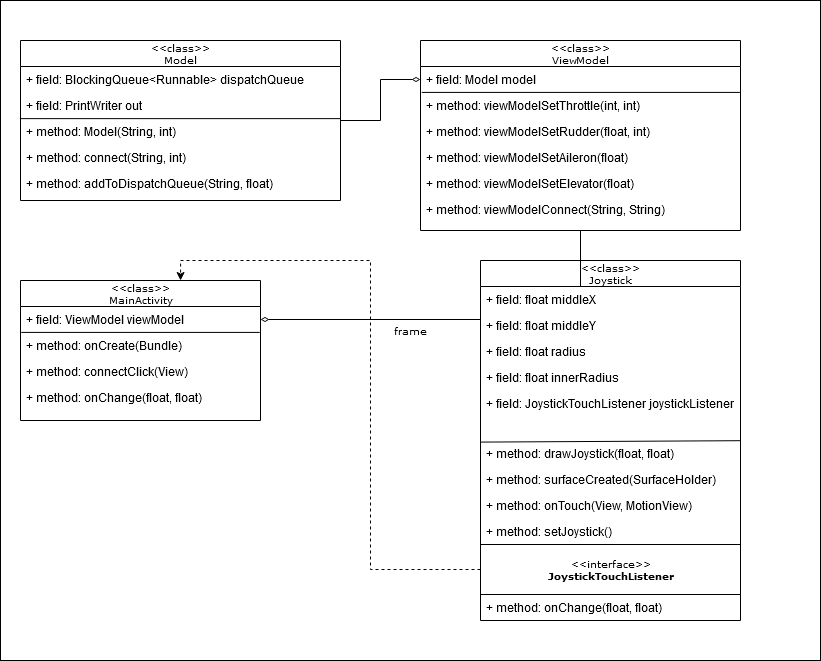

The diagram above was exported from draw.io. Its source (the exported page's mxGraphModel, read from the mxfile embedded in the PNG):
<mxGraphModel dx="1360" dy="792" grid="1" gridSize="10" guides="1" tooltips="1" connect="1" arrows="1" fold="1" page="1" pageScale="1" pageWidth="850" pageHeight="1100" background="none" math="0" shadow="0">
  <root>
    <mxCell id="0" />
    <mxCell id="1" parent="0" />
    <mxCell id="17acba5748e5396b-1" value="frame" style="whiteSpace=wrap;html=1;rounded=0;shadow=0;comic=0;labelBackgroundColor=none;strokeWidth=1;fontFamily=Verdana;fontSize=10;align=center;" parent="1" vertex="1">
      <mxGeometry x="20" y="20" width="820" height="660" as="geometry" />
    </mxCell>
    <mxCell id="nNPITP23F-K2_g6FC2Ew-30" style="edgeStyle=orthogonalEdgeStyle;rounded=0;orthogonalLoop=1;jettySize=auto;html=1;entryX=1;entryY=0.5;entryDx=0;entryDy=0;endArrow=diamondThin;endFill=0;" edge="1" parent="1" source="17acba5748e5396b-20" target="nNPITP23F-K2_g6FC2Ew-6">
      <mxGeometry relative="1" as="geometry" />
    </mxCell>
    <mxCell id="17acba5748e5396b-20" value="&lt;div&gt;&amp;lt;&amp;lt;class&amp;gt;&amp;gt;&lt;/div&gt;&lt;div&gt;ViewModel&lt;br&gt;&lt;/div&gt;" style="swimlane;html=1;fontStyle=0;childLayout=stackLayout;horizontal=1;startSize=26;fillColor=none;horizontalStack=0;resizeParent=1;resizeLast=0;collapsible=1;marginBottom=0;swimlaneFillColor=#ffffff;rounded=0;shadow=0;comic=0;labelBackgroundColor=none;strokeWidth=1;fontFamily=Verdana;fontSize=10;align=center;" parent="1" vertex="1">
      <mxGeometry x="440" y="60" width="320" height="190" as="geometry" />
    </mxCell>
    <mxCell id="17acba5748e5396b-21" value="+ field: Model model" style="text;html=1;strokeColor=none;fillColor=none;align=left;verticalAlign=top;spacingLeft=4;spacingRight=4;whiteSpace=wrap;overflow=hidden;rotatable=0;points=[[0,0.5],[1,0.5]];portConstraint=eastwest;" parent="17acba5748e5396b-20" vertex="1">
      <mxGeometry y="26" width="320" height="26" as="geometry" />
    </mxCell>
    <mxCell id="17acba5748e5396b-24" value="+ method: viewModelSetThrottle(int, int)" style="text;html=1;strokeColor=none;fillColor=none;align=left;verticalAlign=top;spacingLeft=4;spacingRight=4;whiteSpace=wrap;overflow=hidden;rotatable=0;points=[[0,0.5],[1,0.5]];portConstraint=eastwest;" parent="17acba5748e5396b-20" vertex="1">
      <mxGeometry y="52" width="320" height="26" as="geometry" />
    </mxCell>
    <mxCell id="nNPITP23F-K2_g6FC2Ew-35" value="" style="endArrow=none;html=1;exitX=0.004;exitY=-0.003;exitDx=0;exitDy=0;exitPerimeter=0;entryX=0.998;entryY=-0.003;entryDx=0;entryDy=0;entryPerimeter=0;" edge="1" parent="17acba5748e5396b-20" source="17acba5748e5396b-24" target="17acba5748e5396b-24">
      <mxGeometry width="50" height="50" relative="1" as="geometry">
        <mxPoint x="20" y="260" as="sourcePoint" />
        <mxPoint x="70" y="210" as="targetPoint" />
      </mxGeometry>
    </mxCell>
    <mxCell id="nNPITP23F-K2_g6FC2Ew-36" value="+ method: viewModelSetRudder(float, int)" style="text;html=1;strokeColor=none;fillColor=none;align=left;verticalAlign=top;spacingLeft=4;spacingRight=4;whiteSpace=wrap;overflow=hidden;rotatable=0;points=[[0,0.5],[1,0.5]];portConstraint=eastwest;" vertex="1" parent="17acba5748e5396b-20">
      <mxGeometry y="78" width="320" height="26" as="geometry" />
    </mxCell>
    <mxCell id="nNPITP23F-K2_g6FC2Ew-37" value="+ method: viewModelSetAileron(float)" style="text;html=1;strokeColor=none;fillColor=none;align=left;verticalAlign=top;spacingLeft=4;spacingRight=4;whiteSpace=wrap;overflow=hidden;rotatable=0;points=[[0,0.5],[1,0.5]];portConstraint=eastwest;" vertex="1" parent="17acba5748e5396b-20">
      <mxGeometry y="104" width="320" height="26" as="geometry" />
    </mxCell>
    <mxCell id="nNPITP23F-K2_g6FC2Ew-38" value="+ method: viewModelSetElevator(float)" style="text;html=1;strokeColor=none;fillColor=none;align=left;verticalAlign=top;spacingLeft=4;spacingRight=4;whiteSpace=wrap;overflow=hidden;rotatable=0;points=[[0,0.5],[1,0.5]];portConstraint=eastwest;" vertex="1" parent="17acba5748e5396b-20">
      <mxGeometry y="130" width="320" height="26" as="geometry" />
    </mxCell>
    <mxCell id="nNPITP23F-K2_g6FC2Ew-39" value="+ method: viewModelConnect(String, String)" style="text;html=1;strokeColor=none;fillColor=none;align=left;verticalAlign=top;spacingLeft=4;spacingRight=4;whiteSpace=wrap;overflow=hidden;rotatable=0;points=[[0,0.5],[1,0.5]];portConstraint=eastwest;" vertex="1" parent="17acba5748e5396b-20">
      <mxGeometry y="156" width="320" height="26" as="geometry" />
    </mxCell>
    <mxCell id="17acba5748e5396b-30" value="&lt;div&gt;&amp;lt;&amp;lt;class&amp;gt;&amp;gt;&lt;/div&gt;&lt;div&gt;Joystick&lt;br&gt;&lt;/div&gt;" style="swimlane;html=1;fontStyle=0;childLayout=stackLayout;horizontal=1;startSize=26;fillColor=none;horizontalStack=0;resizeParent=1;resizeLast=0;collapsible=1;marginBottom=0;swimlaneFillColor=#ffffff;rounded=0;shadow=0;comic=0;labelBackgroundColor=none;strokeWidth=1;fontFamily=Verdana;fontSize=10;align=center;" parent="1" vertex="1">
      <mxGeometry x="500" y="280" width="260" height="360" as="geometry" />
    </mxCell>
    <mxCell id="17acba5748e5396b-31" value="+ field: float middleX" style="text;html=1;strokeColor=none;fillColor=none;align=left;verticalAlign=top;spacingLeft=4;spacingRight=4;whiteSpace=wrap;overflow=hidden;rotatable=0;points=[[0,0.5],[1,0.5]];portConstraint=eastwest;" parent="17acba5748e5396b-30" vertex="1">
      <mxGeometry y="26" width="260" height="26" as="geometry" />
    </mxCell>
    <mxCell id="17acba5748e5396b-32" value="+ field: float middleY" style="text;html=1;strokeColor=none;fillColor=none;align=left;verticalAlign=top;spacingLeft=4;spacingRight=4;whiteSpace=wrap;overflow=hidden;rotatable=0;points=[[0,0.5],[1,0.5]];portConstraint=eastwest;" parent="17acba5748e5396b-30" vertex="1">
      <mxGeometry y="52" width="260" height="26" as="geometry" />
    </mxCell>
    <mxCell id="17acba5748e5396b-33" value="+ field: float radius" style="text;html=1;strokeColor=none;fillColor=none;align=left;verticalAlign=top;spacingLeft=4;spacingRight=4;whiteSpace=wrap;overflow=hidden;rotatable=0;points=[[0,0.5],[1,0.5]];portConstraint=eastwest;" parent="17acba5748e5396b-30" vertex="1">
      <mxGeometry y="78" width="260" height="26" as="geometry" />
    </mxCell>
    <mxCell id="nNPITP23F-K2_g6FC2Ew-11" value="+ field: float innerRadius" style="text;html=1;strokeColor=none;fillColor=none;align=left;verticalAlign=top;spacingLeft=4;spacingRight=4;whiteSpace=wrap;overflow=hidden;rotatable=0;points=[[0,0.5],[1,0.5]];portConstraint=eastwest;" vertex="1" parent="17acba5748e5396b-30">
      <mxGeometry y="104" width="260" height="26" as="geometry" />
    </mxCell>
    <mxCell id="nNPITP23F-K2_g6FC2Ew-12" value="+ field: JoystickTouchListener joystickListener" style="text;html=1;strokeColor=none;fillColor=none;align=left;verticalAlign=top;spacingLeft=4;spacingRight=4;whiteSpace=wrap;overflow=hidden;rotatable=0;points=[[0,0.5],[1,0.5]];portConstraint=eastwest;" vertex="1" parent="17acba5748e5396b-30">
      <mxGeometry y="130" width="260" height="50" as="geometry" />
    </mxCell>
    <mxCell id="nNPITP23F-K2_g6FC2Ew-17" value="" style="endArrow=none;html=1;entryX=0;entryY=1.032;entryDx=0;entryDy=0;entryPerimeter=0;exitX=0.998;exitY=1.004;exitDx=0;exitDy=0;exitPerimeter=0;" edge="1" parent="17acba5748e5396b-30" source="nNPITP23F-K2_g6FC2Ew-12" target="nNPITP23F-K2_g6FC2Ew-12">
      <mxGeometry width="50" height="50" relative="1" as="geometry">
        <mxPoint x="-260" y="280" as="sourcePoint" />
        <mxPoint x="-210" y="230" as="targetPoint" />
      </mxGeometry>
    </mxCell>
    <mxCell id="nNPITP23F-K2_g6FC2Ew-18" value="+ method: drawJoystick(float, float)" style="text;html=1;strokeColor=none;fillColor=none;align=left;verticalAlign=top;spacingLeft=4;spacingRight=4;whiteSpace=wrap;overflow=hidden;rotatable=0;points=[[0,0.5],[1,0.5]];portConstraint=eastwest;" vertex="1" parent="17acba5748e5396b-30">
      <mxGeometry y="180" width="260" height="26" as="geometry" />
    </mxCell>
    <mxCell id="nNPITP23F-K2_g6FC2Ew-19" value="+ method: surfaceCreated(SurfaceHolder)" style="text;html=1;strokeColor=none;fillColor=none;align=left;verticalAlign=top;spacingLeft=4;spacingRight=4;whiteSpace=wrap;overflow=hidden;rotatable=0;points=[[0,0.5],[1,0.5]];portConstraint=eastwest;" vertex="1" parent="17acba5748e5396b-30">
      <mxGeometry y="206" width="260" height="26" as="geometry" />
    </mxCell>
    <mxCell id="nNPITP23F-K2_g6FC2Ew-20" value="+ method: onTouch(View, MotionView)" style="text;html=1;strokeColor=none;fillColor=none;align=left;verticalAlign=top;spacingLeft=4;spacingRight=4;whiteSpace=wrap;overflow=hidden;rotatable=0;points=[[0,0.5],[1,0.5]];portConstraint=eastwest;" vertex="1" parent="17acba5748e5396b-30">
      <mxGeometry y="232" width="260" height="26" as="geometry" />
    </mxCell>
    <mxCell id="nNPITP23F-K2_g6FC2Ew-21" value="+ method: setJoystick()" style="text;html=1;strokeColor=none;fillColor=none;align=left;verticalAlign=top;spacingLeft=4;spacingRight=4;whiteSpace=wrap;overflow=hidden;rotatable=0;points=[[0,0.5],[1,0.5]];portConstraint=eastwest;" vertex="1" parent="17acba5748e5396b-30">
      <mxGeometry y="258" width="260" height="26" as="geometry" />
    </mxCell>
    <mxCell id="5d2195bd80daf111-14" value="&lt;div&gt;&amp;lt;&amp;lt;interface&amp;gt;&amp;gt;&lt;/div&gt;&lt;div&gt;&lt;b&gt;JoystickTouchListener&lt;/b&gt;&lt;br&gt;&lt;/div&gt;" style="html=1;rounded=0;shadow=0;comic=0;labelBackgroundColor=none;strokeWidth=1;fontFamily=Verdana;fontSize=10;align=center;" parent="17acba5748e5396b-30" vertex="1">
      <mxGeometry y="284" width="260" height="50" as="geometry" />
    </mxCell>
    <mxCell id="nNPITP23F-K2_g6FC2Ew-15" value="+ method: onChange(float, float)" style="text;html=1;strokeColor=none;fillColor=none;align=left;verticalAlign=top;spacingLeft=4;spacingRight=4;whiteSpace=wrap;overflow=hidden;rotatable=0;points=[[0,0.5],[1,0.5]];portConstraint=eastwest;" vertex="1" parent="17acba5748e5396b-30">
      <mxGeometry y="334" width="260" height="26" as="geometry" />
    </mxCell>
    <mxCell id="5d2195bd80daf111-39" style="edgeStyle=orthogonalEdgeStyle;rounded=0;html=1;dashed=1;labelBackgroundColor=none;startFill=0;endArrow=open;endFill=0;endSize=10;fontFamily=Verdana;fontSize=10;" parent="1" source="5d2195bd80daf111-1" edge="1">
      <mxGeometry relative="1" as="geometry">
        <mxPoint x="730" y="980" as="targetPoint" />
      </mxGeometry>
    </mxCell>
    <mxCell id="5d2195bd80daf111-41" style="edgeStyle=orthogonalEdgeStyle;rounded=0;html=1;dashed=1;labelBackgroundColor=none;startFill=0;endArrow=open;endFill=0;endSize=10;fontFamily=Verdana;fontSize=10;" parent="1" target="17acba5748e5396b-2" edge="1">
      <mxGeometry relative="1" as="geometry">
        <Array as="points" />
        <mxPoint x="730" y="602.9999999999998" as="sourcePoint" />
      </mxGeometry>
    </mxCell>
    <mxCell id="5d2195bd80daf111-30" style="edgeStyle=orthogonalEdgeStyle;rounded=0;html=1;dashed=1;labelBackgroundColor=none;startFill=0;endArrow=open;endFill=0;endSize=10;fontFamily=Verdana;fontSize=10;" parent="1" target="5d2195bd80daf111-10" edge="1">
      <mxGeometry relative="1" as="geometry">
        <Array as="points">
          <mxPoint x="300" y="580" />
          <mxPoint x="300" y="642" />
        </Array>
        <mxPoint x="250" y="580.0000000000002" as="sourcePoint" />
      </mxGeometry>
    </mxCell>
    <mxCell id="5d2195bd80daf111-31" style="edgeStyle=orthogonalEdgeStyle;rounded=0;html=1;dashed=1;labelBackgroundColor=none;startFill=0;endArrow=open;endFill=0;endSize=10;fontFamily=Verdana;fontSize=10;" parent="1" target="5d2195bd80daf111-5" edge="1">
      <mxGeometry relative="1" as="geometry">
        <Array as="points">
          <mxPoint x="350" y="560" />
          <mxPoint x="350" y="560" />
        </Array>
        <mxPoint x="250" y="560.0000000000002" as="sourcePoint" />
      </mxGeometry>
    </mxCell>
    <mxCell id="nNPITP23F-K2_g6FC2Ew-32" style="edgeStyle=orthogonalEdgeStyle;rounded=0;orthogonalLoop=1;jettySize=auto;html=1;entryX=0;entryY=0.5;entryDx=0;entryDy=0;endArrow=diamondThin;endFill=0;" edge="1" parent="1" source="nNPITP23F-K2_g6FC2Ew-1" target="17acba5748e5396b-21">
      <mxGeometry relative="1" as="geometry" />
    </mxCell>
    <mxCell id="nNPITP23F-K2_g6FC2Ew-1" value="&lt;div&gt;&amp;lt;&amp;lt;class&amp;gt;&amp;gt;&lt;/div&gt;&lt;div&gt;Model&lt;br&gt;&lt;/div&gt;" style="swimlane;html=1;fontStyle=0;childLayout=stackLayout;horizontal=1;startSize=26;fillColor=none;horizontalStack=0;resizeParent=1;resizeLast=0;collapsible=1;marginBottom=0;swimlaneFillColor=#ffffff;rounded=0;shadow=0;comic=0;labelBackgroundColor=none;strokeWidth=1;fontFamily=Verdana;fontSize=10;align=center;" vertex="1" parent="1">
      <mxGeometry x="40" y="60" width="320" height="160" as="geometry" />
    </mxCell>
    <mxCell id="nNPITP23F-K2_g6FC2Ew-2" value="+ field: BlockingQueue&amp;lt;Runnable&amp;gt; dispatchQueue" style="text;html=1;strokeColor=none;fillColor=none;align=left;verticalAlign=top;spacingLeft=4;spacingRight=4;whiteSpace=wrap;overflow=hidden;rotatable=0;points=[[0,0.5],[1,0.5]];portConstraint=eastwest;" vertex="1" parent="nNPITP23F-K2_g6FC2Ew-1">
      <mxGeometry y="26" width="320" height="26" as="geometry" />
    </mxCell>
    <mxCell id="nNPITP23F-K2_g6FC2Ew-3" value="+ field: PrintWriter out" style="text;html=1;strokeColor=none;fillColor=none;align=left;verticalAlign=top;spacingLeft=4;spacingRight=4;whiteSpace=wrap;overflow=hidden;rotatable=0;points=[[0,0.5],[1,0.5]];portConstraint=eastwest;" vertex="1" parent="nNPITP23F-K2_g6FC2Ew-1">
      <mxGeometry y="52" width="320" height="26" as="geometry" />
    </mxCell>
    <mxCell id="nNPITP23F-K2_g6FC2Ew-40" value="" style="endArrow=none;html=1;exitX=-0.002;exitY=1.005;exitDx=0;exitDy=0;exitPerimeter=0;entryX=1;entryY=1.005;entryDx=0;entryDy=0;entryPerimeter=0;" edge="1" parent="nNPITP23F-K2_g6FC2Ew-1" source="nNPITP23F-K2_g6FC2Ew-3" target="nNPITP23F-K2_g6FC2Ew-3">
      <mxGeometry width="50" height="50" relative="1" as="geometry">
        <mxPoint x="340" y="240" as="sourcePoint" />
        <mxPoint x="390" y="190" as="targetPoint" />
      </mxGeometry>
    </mxCell>
    <mxCell id="nNPITP23F-K2_g6FC2Ew-41" value="+ method: Model(String, int)" style="text;html=1;strokeColor=none;fillColor=none;align=left;verticalAlign=top;spacingLeft=4;spacingRight=4;whiteSpace=wrap;overflow=hidden;rotatable=0;points=[[0,0.5],[1,0.5]];portConstraint=eastwest;" vertex="1" parent="nNPITP23F-K2_g6FC2Ew-1">
      <mxGeometry y="78" width="320" height="26" as="geometry" />
    </mxCell>
    <mxCell id="nNPITP23F-K2_g6FC2Ew-42" value="+ method: connect(String, int)" style="text;html=1;strokeColor=none;fillColor=none;align=left;verticalAlign=top;spacingLeft=4;spacingRight=4;whiteSpace=wrap;overflow=hidden;rotatable=0;points=[[0,0.5],[1,0.5]];portConstraint=eastwest;" vertex="1" parent="nNPITP23F-K2_g6FC2Ew-1">
      <mxGeometry y="104" width="320" height="26" as="geometry" />
    </mxCell>
    <mxCell id="nNPITP23F-K2_g6FC2Ew-43" value="+ method: addToDispatchQueue(String, float)" style="text;html=1;strokeColor=none;fillColor=none;align=left;verticalAlign=top;spacingLeft=4;spacingRight=4;whiteSpace=wrap;overflow=hidden;rotatable=0;points=[[0,0.5],[1,0.5]];portConstraint=eastwest;" vertex="1" parent="nNPITP23F-K2_g6FC2Ew-1">
      <mxGeometry y="130" width="320" height="26" as="geometry" />
    </mxCell>
    <mxCell id="nNPITP23F-K2_g6FC2Ew-5" value="&lt;div&gt;&amp;lt;&amp;lt;class&amp;gt;&amp;gt;&lt;/div&gt;&lt;div&gt;MainActivity&lt;br&gt;&lt;/div&gt;" style="swimlane;html=1;fontStyle=0;childLayout=stackLayout;horizontal=1;startSize=26;fillColor=none;horizontalStack=0;resizeParent=1;resizeLast=0;collapsible=1;marginBottom=0;swimlaneFillColor=#ffffff;rounded=0;shadow=0;comic=0;labelBackgroundColor=none;strokeWidth=1;fontFamily=Verdana;fontSize=10;align=center;" vertex="1" parent="1">
      <mxGeometry x="40" y="300" width="240" height="140" as="geometry" />
    </mxCell>
    <mxCell id="nNPITP23F-K2_g6FC2Ew-6" value="+ field: ViewModel viewModel" style="text;html=1;strokeColor=none;fillColor=none;align=left;verticalAlign=top;spacingLeft=4;spacingRight=4;whiteSpace=wrap;overflow=hidden;rotatable=0;points=[[0,0.5],[1,0.5]];portConstraint=eastwest;" vertex="1" parent="nNPITP23F-K2_g6FC2Ew-5">
      <mxGeometry y="26" width="240" height="26" as="geometry" />
    </mxCell>
    <mxCell id="nNPITP23F-K2_g6FC2Ew-7" value="+ method: onCreate(Bundle)" style="text;html=1;strokeColor=none;fillColor=none;align=left;verticalAlign=top;spacingLeft=4;spacingRight=4;whiteSpace=wrap;overflow=hidden;rotatable=0;points=[[0,0.5],[1,0.5]];portConstraint=eastwest;" vertex="1" parent="nNPITP23F-K2_g6FC2Ew-5">
      <mxGeometry y="52" width="240" height="26" as="geometry" />
    </mxCell>
    <mxCell id="nNPITP23F-K2_g6FC2Ew-8" value="+ method: connectClick(View)" style="text;html=1;strokeColor=none;fillColor=none;align=left;verticalAlign=top;spacingLeft=4;spacingRight=4;whiteSpace=wrap;overflow=hidden;rotatable=0;points=[[0,0.5],[1,0.5]];portConstraint=eastwest;" vertex="1" parent="nNPITP23F-K2_g6FC2Ew-5">
      <mxGeometry y="78" width="240" height="26" as="geometry" />
    </mxCell>
    <mxCell id="nNPITP23F-K2_g6FC2Ew-33" value="" style="endArrow=none;html=1;exitX=0.003;exitY=-0.003;exitDx=0;exitDy=0;exitPerimeter=0;entryX=0.997;entryY=0.997;entryDx=0;entryDy=0;entryPerimeter=0;" edge="1" parent="nNPITP23F-K2_g6FC2Ew-5" source="nNPITP23F-K2_g6FC2Ew-7" target="nNPITP23F-K2_g6FC2Ew-6">
      <mxGeometry width="50" height="50" relative="1" as="geometry">
        <mxPoint x="220" y="120" as="sourcePoint" />
        <mxPoint x="270" y="70" as="targetPoint" />
      </mxGeometry>
    </mxCell>
    <mxCell id="nNPITP23F-K2_g6FC2Ew-34" value="+ method: onChange(float, float)" style="text;html=1;strokeColor=none;fillColor=none;align=left;verticalAlign=top;spacingLeft=4;spacingRight=4;whiteSpace=wrap;overflow=hidden;rotatable=0;points=[[0,0.5],[1,0.5]];portConstraint=eastwest;" vertex="1" parent="nNPITP23F-K2_g6FC2Ew-5">
      <mxGeometry y="104" width="240" height="26" as="geometry" />
    </mxCell>
    <mxCell id="nNPITP23F-K2_g6FC2Ew-24" style="edgeStyle=orthogonalEdgeStyle;rounded=0;orthogonalLoop=1;jettySize=auto;html=1;exitX=0;exitY=0.5;exitDx=0;exitDy=0;entryX=0.667;entryY=0;entryDx=0;entryDy=0;entryPerimeter=0;dashed=1;" edge="1" parent="1" source="5d2195bd80daf111-14" target="nNPITP23F-K2_g6FC2Ew-5">
      <mxGeometry relative="1" as="geometry" />
    </mxCell>
  </root>
</mxGraphModel>